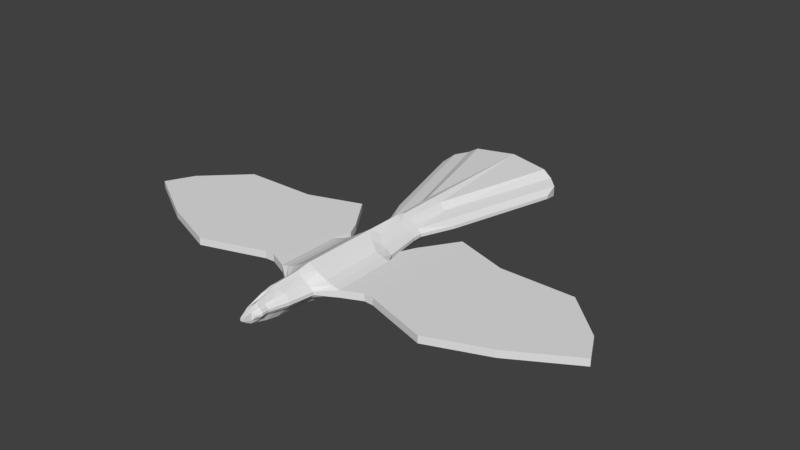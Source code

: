 # Source: bird.blend  (saved by Blender 2.79.0; exported with 4.5.12 LTS)
import bpy
from mathutils import Matrix  # noqa: F401  (used for matrix-valued properties, if any)

bpy.ops.wm.read_factory_settings(use_empty=True)
scene = bpy.context.scene
scene.name = 'Scene'

# ---- collections
col_collection_1 = bpy.data.collections.new('Collection 1'); scene.collection.children.link(col_collection_1)

# ---- world
world_world = bpy.data.worlds.new('World'); scene.world = world_world
world_world.color = (0.05088, 0.05088, 0.05088)
world_world.use_sun_shadow = False
world_world.sun_shadow_jitter_overblur = 0.0
world_world.cycles.sampling_method = 'MANUAL'

# ---- meshes
me_cube_001 = bpy.data.meshes.new('Cube.001')
me_cube_001.from_pydata([(0.08738, -3.105, -0.02652), (0.08738, -3.105, 0.00353), (0.1398, -2.996, -0.02496), (0.1398, -2.996, 0.01646), (0.1272, -2.873, -0.02496), (0.1272, -2.873, 0.01646), (0.1681, -2.725, -0.02746), (0.1681, -2.725, 0.02518), (0.2265, -2.536, -0.02955), (0.2265, -2.536, 0.03017), (0.2902, -2.107, -0.02955), (0.2902, -2.107, 0.03017), (0.5949, -1.87, -0.06479), (0.5949, -1.87, 0.06479), (0.5829, -0.7323, -0.06479), (0.5829, -0.7323, 0.06479), (0.4461, -0.5022, -0.02955), (0.4461, -0.5022, 0.03017), (0.3489, 0.3489, -0.02955), (0.3493, 0.1771, -0.02955), (0.3489, 0.3489, 0.03017), (0.3493, 0.1771, 0.03017), (0.04912, -3.126, -0.0796), (0.07859, -2.999, -0.0981), (0.07147, -2.876, -0.0981), (0.09447, -2.727, -0.1204), (0.1273, -2.538, -0.135), (0.1631, -2.11, -0.135), (0.3344, -1.873, -0.135), (0.3277, -0.735, -0.135), (0.2508, -0.5067, -0.135), (0.1964, 0.1689, -0.135), (0.1961, 0.365, 0.1356), (0.1961, 0.365, -0.135), (0.1964, 0.1689, 0.1356), (0.2508, -0.5067, 0.1356), (0.3277, -0.735, 0.1356), (0.3344, -1.873, 0.1356), (0.1631, -2.11, 0.1356), (0.1273, -2.538, 0.1356), (0.09447, -2.727, 0.1181), (0.07147, -2.876, 0.0896), (0.07859, -2.999, 0.0896), (0.04912, -3.126, 0.05661), (0.09382, 0.3722, 0.2384), (0.09382, 0.3722, -0.2378), (0.09394, 0.1631, -0.2378), (0.09394, 0.1631, 0.2384), (0.1222, -0.3872, -0.2378), (0.1222, -0.3872, 0.2384), (0.1622, -0.6372, -0.2378), (0.1622, -0.6372, 0.2384), (0.1657, -1.89, -0.2378), (0.1657, -1.89, 0.2384), (0.07666, -2.151, -0.2378), (0.07666, -2.151, 0.2384), (0.05804, -2.622, -0.2378), (0.05804, -2.622, 0.2384), (0.04095, -2.829, -0.211), (0.04095, -2.829, 0.2087), (0.02899, -2.994, -0.1694), (0.02899, -2.994, 0.1609), (0.03269, -3.129, -0.1313), (0.03269, -3.129, 0.1083), (0.01736, -3.283, -0.03492), (0.01736, -3.283, 0.01193), (0.06825, -3.116, 0.03528), (0.1092, -2.997, 0.06021), (0.09931, -2.874, 0.06021), (0.1313, -2.726, 0.08079), (0.1769, -2.537, 0.09325), (0.2267, -2.109, 0.09325), (0.4646, -1.871, 0.09325), (0.4553, -0.7337, 0.09325), (0.3484, -0.5044, 0.09325), (0.2729, 0.173, 0.09325), (0.2725, 0.357, -0.09263), (0.06825, -3.116, -0.05827), (0.1092, -2.997, -0.06871), (0.09931, -2.874, -0.06871), (0.1313, -2.726, -0.08307), (0.1769, -2.537, -0.09263), (0.2267, -2.109, -0.09263), (0.4646, -1.871, -0.09263), (0.4553, -0.7337, -0.09263), (0.3484, -0.5044, -0.09263), (0.2729, 0.173, -0.09263), (0.2725, 0.357, 0.09325), (0.5894, 0.9279, -0.02955), (0.5894, 0.9279, 0.03017), (0.2518, 1.09, 0.1356), (0.2518, 1.09, -0.135), (0.1322, 1.115, 0.2384), (0.1322, 1.115, -0.2378), (0.4784, 1.05, -0.09263), (0.4784, 1.05, 0.09325), (1.147, 2.863, -0.02955), (1.147, 2.863, 0.03017), (0.9092, 3.318, 0.1356), (0.9092, 3.318, -0.135), (0.7321, 3.363, 0.2384), (0.7321, 3.363, -0.2378), (1.094, 3.147, -0.09263), (1.094, 3.147, 0.09325), (0.9425, -1.713, -0.06479), (0.9425, -1.713, 0.06479), (0.6381, -0.1311, -0.06479), (0.6381, -0.1311, 0.06479), (0.5122, -0.3968, 0.06479), (0.5122, -0.3968, -0.06479), (1.115, -1.722, -0.06479), (1.115, -1.722, 0.06479), (0.8315, 0.1572, -0.06479), (0.8315, 0.1572, 0.06479), (1.63, -1.888, -0.06479), (1.63, -1.888, 0.06479), (1.064, 0.5083, -0.06479), (1.064, 0.5083, 0.06479), (2.249, -2.085, -0.06479), (2.249, -2.085, 0.06479), (2.034, 0.1861, -0.06479), (2.034, 0.1861, 0.06479), (3.287, -1.683, -0.06479), (3.287, -1.683, 0.06479), (3.364, 0.1755, -0.06479), (3.364, 0.1755, 0.06479), (4.372, -1.05, -0.06479), (4.372, -1.05, 0.06479), (4.12, -0.5495, -0.06479), (4.12, -0.5495, 0.06479), (2.699, 0.1808, 0.06479), (2.699, 0.1808, -0.06479), (2.768, -1.884, 0.06479), (2.768, -1.884, -0.06479), (3.885, -1.334, 0.06479), (3.781, -0.2239, 0.06479), (3.781, -0.2239, -0.06479), (3.885, -1.334, -0.06479), (1.549, 0.3472, -0.06479), (1.94, -1.986, -0.06479), (1.94, -1.986, 0.06479), (1.549, 0.3472, 0.06479), (-0.08738, -3.105, -0.02652), (-0.08738, -3.105, 0.00353), (0.0, -3.175, -0.1245), (0.0, 0.0, 0.0), (-0.1398, -2.996, -0.02496), (-0.1398, -2.996, 0.01646), (0.0, -3.059, -0.1284), (0.0, 0.0, 0.0), (-0.1272, -2.873, -0.02496), (-0.1272, -2.873, 0.01646), (0.0, -2.941, -0.1814), (0.0, -2.916, 0.1683), (-0.1681, -2.725, -0.02746), (-0.1681, -2.725, 0.02518), (0.0, -2.757, -0.2294), (0.0, -2.715, 0.2254), (-0.2265, -2.536, -0.02955), (-0.2265, -2.536, 0.03017), (0.0, -2.54, -0.2645), (0.0, -2.541, 0.2682), (-0.2902, -2.107, -0.02955), (-0.2902, -2.107, 0.03017), (0.0, -2.113, -0.2928), (0.0, -2.113, 0.2934), (-0.5949, -1.87, -0.06479), (-0.5949, -1.87, 0.06479), (0.0, -1.876, -0.3292), (0.0, -1.876, 0.3298), (-0.5829, -0.7323, -0.06479), (-0.5829, -0.7323, 0.06479), (0.0, -0.7385, -0.3292), (0.0, -0.7385, 0.3298), (-0.4461, -0.5022, -0.02955), (-0.4461, -0.5022, 0.03017), (0.0, -0.5125, -0.3292), (0.0, -0.5125, 0.3298), (-0.3489, 0.3489, -0.02955), (-0.3493, 0.1771, -0.02955), (-0.3489, 0.3489, 0.03017), (-0.3493, 0.1771, 0.03017), (0.0, 0.3722, -0.3683), (0.0, 0.1585, -0.3292), (0.0, 0.3722, 0.2907), (0.0, 0.1585, 0.3298), (-0.04912, -3.126, -0.0796), (-0.07859, -2.999, -0.0981), (-0.07147, -2.876, -0.0981), (-0.09447, -2.727, -0.1204), (-0.1273, -2.538, -0.135), (-0.1631, -2.11, -0.135), (-0.3344, -1.873, -0.135), (-0.3277, -0.735, -0.135), (-0.2508, -0.5067, -0.135), (-0.1964, 0.1689, -0.135), (-0.1961, 0.365, 0.1356), (-0.1961, 0.365, -0.135), (-0.1964, 0.1689, 0.1356), (-0.2508, -0.5067, 0.1356), (-0.3277, -0.735, 0.1356), (-0.3344, -1.873, 0.1356), (-0.1631, -2.11, 0.1356), (-0.1273, -2.538, 0.1356), (-0.09447, -2.727, 0.1181), (-0.07147, -2.876, 0.0896), (-0.07859, -2.999, 0.0896), (-0.04912, -3.126, 0.05661), (-0.09382, 0.3722, 0.2384), (-0.09382, 0.3722, -0.2378), (-0.09394, 0.1631, -0.2378), (-0.09394, 0.1631, 0.2384), (-0.1222, -0.3872, -0.2378), (-0.1222, -0.3872, 0.2384), (-0.1622, -0.6372, -0.2378), (-0.1622, -0.6372, 0.2384), (-0.1657, -1.89, -0.2378), (-0.1657, -1.89, 0.2384), (-0.07666, -2.151, -0.2378), (-0.07666, -2.151, 0.2384), (-0.05804, -2.622, -0.2378), (-0.05804, -2.622, 0.2384), (-0.04095, -2.829, -0.211), (-0.04095, -2.829, 0.2087), (-0.02899, -2.994, -0.1694), (-0.02899, -2.994, 0.1609), (-0.03269, -3.129, -0.1313), (-0.03269, -3.129, 0.1083), (-0.01736, -3.283, -0.03492), (-0.01736, -3.283, 0.01193), (-0.06825, -3.116, 0.03528), (-0.1092, -2.997, 0.06021), (-0.09931, -2.874, 0.06021), (-0.1313, -2.726, 0.08079), (-0.1769, -2.537, 0.09325), (-0.2267, -2.109, 0.09325), (-0.4646, -1.871, 0.09325), (-0.4553, -0.7337, 0.09325), (-0.3484, -0.5044, 0.09325), (-0.2729, 0.173, 0.09325), (-0.2725, 0.357, -0.09263), (-0.06825, -3.116, -0.05827), (-0.1092, -2.997, -0.06871), (-0.09931, -2.874, -0.06871), (-0.1313, -2.726, -0.08307), (-0.1769, -2.537, -0.09263), (-0.2267, -2.109, -0.09263), (-0.4646, -1.871, -0.09263), (-0.4553, -0.7337, -0.09263), (-0.3484, -0.5044, -0.09263), (-0.2729, 0.173, -0.09263), (-0.2725, 0.357, 0.09325), (-0.5894, 0.9279, -0.02955), (-0.5894, 0.9279, 0.03017), (0.0, 1.115, -0.3683), (0.0, 1.115, 0.2907), (-0.2518, 1.09, 0.1356), (-0.2518, 1.09, -0.135), (-0.1322, 1.115, 0.2384), (-0.1322, 1.115, -0.2378), (-0.4784, 1.05, -0.09263), (-0.4784, 1.05, 0.09325), (-1.147, 2.863, -0.02955), (-1.147, 2.863, 0.03017), (0.0, 3.478, -0.3683), (0.0, 3.478, 0.2907), (-0.9092, 3.318, 0.1356), (-0.9092, 3.318, -0.135), (-0.7321, 3.363, 0.2384), (-0.7321, 3.363, -0.2378), (-1.094, 3.147, -0.09263), (-1.094, 3.147, 0.09325), (-0.9425, -1.713, -0.06479), (-0.9425, -1.713, 0.06479), (-0.6381, -0.1311, -0.06479), (-0.6381, -0.1311, 0.06479), (-0.5122, -0.3968, 0.06479), (-0.5122, -0.3968, -0.06479), (-1.115, -1.722, -0.06479), (-1.115, -1.722, 0.06479), (-0.8315, 0.1572, -0.06479), (-0.8315, 0.1572, 0.06479), (-1.63, -1.888, -0.06479), (-1.63, -1.888, 0.06479), (-1.064, 0.5083, -0.06479), (-1.064, 0.5083, 0.06479), (-2.249, -2.085, -0.06479), (-2.249, -2.085, 0.06479), (-2.034, 0.1861, -0.06479), (-2.034, 0.1861, 0.06479), (-3.287, -1.683, -0.06479), (-3.287, -1.683, 0.06479), (-3.364, 0.1755, -0.06479), (-3.364, 0.1755, 0.06479), (-4.372, -1.05, -0.06479), (-4.372, -1.05, 0.06479), (-4.12, -0.5495, -0.06479), (-4.12, -0.5495, 0.06479), (-2.699, 0.1808, 0.06479), (-2.699, 0.1808, -0.06479), (-2.768, -1.884, 0.06479), (-2.768, -1.884, -0.06479), (-3.885, -1.334, 0.06479), (-3.781, -0.2239, 0.06479), (-3.781, -0.2239, -0.06479), (-3.885, -1.334, -0.06479), (-1.549, 0.3472, -0.06479), (-1.94, -1.986, -0.06479), (-1.94, -1.986, 0.06479), (-1.549, 0.3472, 0.06479)], [], [(78, 0, 77), (2, 1, 0), (65, 144, 64), (4, 78, 79), (5, 2, 4), (63, 145, 65), (80, 4, 79), (6, 5, 4), (153, 63, 61), (57, 157, 59), (81, 6, 80), (59, 153, 61), (55, 161, 57), (82, 8, 81), (8, 7, 6), (13, 10, 12), (53, 165, 55), (11, 8, 10), (84, 12, 83), (12, 105, 13), (83, 10, 82), (16, 84, 85), (16, 15, 14), (173, 53, 51), (185, 49, 47), (21, 16, 19), (177, 51, 49), (76, 88, 18), (75, 20, 87), (20, 19, 18), (19, 85, 86), (45, 183, 182), (42, 66, 67), (68, 42, 67), (39, 69, 70), (40, 68, 69), (38, 70, 71), (37, 71, 72), (36, 72, 73), (75, 35, 74), (74, 36, 73), (76, 31, 33), (62, 144, 148), (65, 22, 43), (60, 148, 152), (63, 43, 42), (58, 152, 156), (61, 42, 41), (57, 40, 39), (56, 156, 160), (59, 41, 40), (55, 39, 38), (54, 160, 164), (53, 38, 37), (172, 52, 168), (52, 164, 168), (176, 50, 172), (36, 53, 37), (34, 49, 35), (35, 51, 36), (44, 255, 184), (184, 47, 44), (183, 48, 176), (33, 46, 45), (66, 22, 77), (31, 48, 46), (47, 32, 44), (18, 89, 20), (30, 50, 48), (52, 27, 54), (29, 52, 50), (54, 26, 56), (56, 25, 58), (58, 24, 60), (60, 23, 62), (62, 22, 64), (66, 0, 1), (18, 86, 76), (17, 73, 15), (21, 74, 17), (73, 13, 15), (72, 11, 13), (71, 9, 11), (69, 5, 7), (70, 7, 9), (5, 67, 3), (67, 1, 3), (86, 30, 31), (34, 87, 32), (87, 89, 95), (85, 29, 30), (28, 82, 27), (29, 83, 28), (27, 81, 26), (26, 80, 25), (25, 79, 24), (79, 23, 24), (23, 77, 22), (91, 101, 99), (93, 264, 101), (95, 97, 103), (90, 103, 98), (44, 90, 92), (87, 90, 32), (76, 91, 94), (45, 91, 33), (45, 254, 93), (97, 102, 103), (265, 101, 264), (100, 99, 101), (103, 99, 98), (94, 96, 88), (92, 265, 255), (91, 102, 94), (88, 97, 89), (90, 100, 92), (107, 112, 106), (107, 108, 15), (15, 109, 14), (14, 106, 104), (113, 116, 112), (108, 106, 109), (107, 111, 113), (106, 110, 104), (104, 111, 105), (139, 120, 118), (113, 115, 117), (112, 114, 110), (110, 115, 111), (131, 125, 124), (139, 119, 140), (141, 120, 138), (140, 121, 141), (134, 129, 135), (130, 123, 125), (131, 122, 133), (133, 123, 132), (128, 127, 126), (137, 128, 126), (137, 127, 134), (135, 128, 136), (118, 132, 119), (120, 133, 118), (121, 132, 130), (121, 131, 120), (124, 135, 136), (123, 137, 134), (122, 136, 137), (123, 135, 125), (115, 141, 117), (116, 141, 138), (114, 140, 115), (114, 138, 139), (242, 142, 146), (146, 143, 147), (229, 144, 145), (242, 150, 243), (146, 151, 150), (227, 145, 149), (244, 150, 154), (154, 151, 155), (227, 153, 225), (221, 157, 161), (245, 154, 158), (223, 153, 157), (219, 161, 165), (246, 158, 162), (158, 155, 159), (162, 167, 166), (217, 165, 169), (158, 163, 162), (248, 166, 170), (273, 166, 167), (247, 162, 166), (248, 174, 249), (174, 171, 175), (217, 173, 215), (213, 185, 211), (174, 181, 179), (215, 177, 213), (252, 240, 178), (180, 239, 251), (180, 179, 181), (249, 179, 250), (209, 183, 210), (230, 206, 231), (232, 206, 205), (233, 203, 234), (232, 204, 233), (234, 202, 235), (235, 201, 236), (236, 200, 237), (239, 199, 198), (238, 200, 199), (240, 195, 250), (144, 226, 148), (186, 229, 207), (148, 224, 152), (207, 227, 206), (152, 222, 156), (206, 225, 205), (204, 221, 203), (156, 220, 160), (205, 223, 204), (203, 219, 202), (160, 218, 164), (202, 217, 201), (172, 216, 214), (164, 216, 168), (176, 214, 212), (200, 217, 215), (198, 213, 211), (199, 215, 213), (255, 208, 184), (184, 211, 185), (183, 212, 210), (197, 210, 195), (230, 186, 207), (212, 195, 210), (196, 211, 208), (253, 178, 180), (214, 194, 212), (216, 191, 192), (216, 193, 214), (218, 190, 191), (220, 189, 190), (222, 188, 189), (224, 187, 188), (226, 186, 187), (142, 230, 143), (178, 250, 179), (175, 237, 238), (181, 238, 239), (167, 237, 171), (163, 236, 167), (159, 235, 163), (151, 233, 155), (155, 234, 159), (151, 231, 232), (143, 231, 147), (194, 250, 195), (251, 198, 196), (251, 253, 180), (193, 249, 194), (192, 246, 247), (193, 247, 248), (191, 245, 246), (190, 244, 245), (189, 243, 244), (187, 243, 188), (187, 241, 242), (257, 269, 259), (259, 264, 254), (261, 263, 253), (256, 271, 261), (208, 256, 196), (256, 251, 196), (240, 257, 197), (257, 209, 197), (209, 254, 182), (270, 263, 271), (265, 269, 268), (269, 266, 268), (267, 271, 266), (262, 260, 252), (265, 258, 255), (270, 257, 260), (253, 262, 252), (268, 256, 258), (280, 275, 274), (273, 167, 171), (277, 171, 170), (274, 277, 170), (280, 285, 281), (274, 276, 277), (275, 279, 273), (278, 274, 272), (279, 272, 273), (307, 288, 306), (281, 283, 279), (282, 280, 278), (283, 278, 279), (299, 293, 298), (287, 307, 308), (288, 309, 306), (289, 308, 309), (297, 302, 303), (298, 291, 300), (290, 299, 301), (291, 301, 300), (294, 297, 296), (305, 296, 304), (295, 305, 302), (296, 303, 304), (300, 286, 287), (301, 288, 286), (289, 300, 287), (299, 289, 288), (292, 303, 293), (291, 305, 290), (290, 304, 292), (303, 291, 293), (309, 283, 285), (284, 309, 285), (308, 282, 283), (282, 306, 284), (78, 2, 0), (2, 3, 1), (65, 145, 144), (4, 2, 78), (5, 3, 2), (63, 149, 145), (80, 6, 4), (6, 7, 5), (153, 149, 63), (57, 161, 157), (81, 8, 6), (59, 157, 153), (55, 165, 161), (82, 10, 8), (8, 9, 7), (13, 11, 10), (53, 169, 165), (11, 9, 8), (84, 14, 12), (12, 104, 105), (83, 12, 10), (16, 14, 84), (16, 17, 15), (173, 169, 53), (185, 177, 49), (21, 17, 16), (177, 173, 51), (76, 94, 88), (75, 21, 20), (20, 21, 19), (19, 16, 85), (45, 46, 183), (42, 43, 66), (68, 41, 42), (39, 40, 69), (40, 41, 68), (38, 39, 70), (37, 38, 71), (36, 37, 72), (75, 34, 35), (74, 35, 36), (76, 86, 31), (62, 64, 144), (65, 64, 22), (60, 62, 148), (63, 65, 43), (58, 60, 152), (61, 63, 42), (57, 59, 40), (56, 58, 156), (59, 61, 41), (55, 57, 39), (54, 56, 160), (53, 55, 38), (172, 50, 52), (52, 54, 164), (176, 48, 50), (36, 51, 53), (34, 47, 49), (35, 49, 51), (44, 92, 255), (184, 185, 47), (183, 46, 48), (33, 31, 46), (66, 43, 22), (31, 30, 48), (47, 34, 32), (18, 88, 89), (30, 29, 50), (52, 28, 27), (29, 28, 52), (54, 27, 26), (56, 26, 25), (58, 25, 24), (60, 24, 23), (62, 23, 22), (66, 77, 0), (18, 19, 86), (17, 74, 73), (21, 75, 74), (73, 72, 13), (72, 71, 11), (71, 70, 9), (69, 68, 5), (70, 69, 7), (5, 68, 67), (67, 66, 1), (86, 85, 30), (34, 75, 87), (87, 20, 89), (85, 84, 29), (28, 83, 82), (29, 84, 83), (27, 82, 81), (26, 81, 80), (25, 80, 79), (79, 78, 23), (23, 78, 77), (91, 93, 101), (93, 254, 264), (95, 89, 97), (90, 95, 103), (44, 32, 90), (87, 95, 90), (76, 33, 91), (45, 93, 91), (45, 182, 254), (97, 96, 102), (265, 100, 101), (100, 98, 99), (103, 102, 99), (94, 102, 96), (92, 100, 265), (91, 99, 102), (88, 96, 97), (90, 98, 100), (107, 113, 112), (15, 13, 105), (105, 107, 15), (15, 108, 109), (104, 12, 14), (14, 109, 106), (113, 117, 116), (108, 107, 106), (107, 105, 111), (106, 112, 110), (104, 110, 111), (139, 138, 120), (113, 111, 115), (112, 116, 114), (110, 114, 115), (131, 130, 125), (139, 118, 119), (141, 121, 120), (140, 119, 121), (134, 127, 129), (130, 132, 123), (131, 124, 122), (133, 122, 123), (128, 129, 127), (137, 136, 128), (137, 126, 127), (135, 129, 128), (118, 133, 132), (120, 131, 133), (121, 119, 132), (121, 130, 131), (124, 125, 135), (123, 122, 137), (122, 124, 136), (123, 134, 135), (115, 140, 141), (116, 117, 141), (114, 139, 140), (114, 116, 138), (242, 241, 142), (146, 142, 143), (229, 228, 144), (242, 146, 150), (146, 147, 151), (227, 229, 145), (244, 243, 150), (154, 150, 151), (227, 149, 153), (221, 223, 157), (245, 244, 154), (223, 225, 153), (219, 221, 161), (246, 245, 158), (158, 154, 155), (162, 163, 167), (217, 219, 165), (158, 159, 163), (248, 247, 166), (273, 272, 166), (247, 246, 162), (248, 170, 174), (174, 170, 171), (217, 169, 173), (213, 177, 185), (174, 175, 181), (215, 173, 177), (252, 260, 240), (180, 181, 239), (180, 178, 179), (249, 174, 179), (209, 182, 183), (230, 207, 206), (232, 231, 206), (233, 204, 203), (232, 205, 204), (234, 203, 202), (235, 202, 201), (236, 201, 200), (239, 238, 199), (238, 237, 200), (240, 197, 195), (144, 228, 226), (186, 228, 229), (148, 226, 224), (207, 229, 227), (152, 224, 222), (206, 227, 225), (204, 223, 221), (156, 222, 220), (205, 225, 223), (203, 221, 219), (160, 220, 218), (202, 219, 217), (172, 168, 216), (164, 218, 216), (176, 172, 214), (200, 201, 217), (198, 199, 213), (199, 200, 215), (255, 258, 208), (184, 208, 211), (183, 176, 212), (197, 209, 210), (230, 241, 186), (212, 194, 195), (196, 198, 211), (253, 252, 178), (214, 193, 194), (216, 218, 191), (216, 192, 193), (218, 220, 190), (220, 222, 189), (222, 224, 188), (224, 226, 187), (226, 228, 186), (142, 241, 230), (178, 240, 250), (175, 171, 237), (181, 175, 238), (167, 236, 237), (163, 235, 236), (159, 234, 235), (151, 232, 233), (155, 233, 234), (151, 147, 231), (143, 230, 231), (194, 249, 250), (251, 239, 198), (251, 261, 253), (193, 248, 249), (192, 191, 246), (193, 192, 247), (191, 190, 245), (190, 189, 244), (189, 188, 243), (187, 242, 243), (187, 186, 241), (257, 267, 269), (259, 269, 264), (261, 271, 263), (256, 266, 271), (208, 258, 256), (256, 261, 251), (240, 260, 257), (257, 259, 209), (209, 259, 254), (270, 262, 263), (265, 264, 269), (269, 267, 266), (267, 270, 271), (262, 270, 260), (265, 268, 258), (270, 267, 257), (253, 263, 262), (268, 266, 256), (280, 281, 275), (171, 276, 275), (275, 273, 171), (277, 276, 171), (170, 166, 272), (272, 274, 170), (280, 284, 285), (274, 275, 276), (275, 281, 279), (278, 280, 274), (279, 278, 272), (307, 286, 288), (281, 285, 283), (282, 284, 280), (283, 282, 278), (299, 292, 293), (287, 286, 307), (288, 289, 309), (289, 287, 308), (297, 295, 302), (298, 293, 291), (290, 292, 299), (291, 290, 301), (294, 295, 297), (305, 294, 296), (295, 294, 305), (296, 297, 303), (300, 301, 286), (301, 299, 288), (289, 298, 300), (299, 298, 289), (292, 304, 303), (291, 302, 305), (290, 305, 304), (303, 302, 291), (309, 308, 283), (284, 306, 309), (308, 307, 282), (282, 307, 306)])
_uv = me_cube_001.uv_layers.new(name='UVMap')
_uv.uv.foreach_set('vector', [0.0126, 0.7067, 0.01573, 0.7167, 0.01336, 0.7177, 0.01586, 0.7064, 0.01796, 0.7167, 0.01573, 0.7167, 0.5596, 0.9219, 0.57, 0.9125, 0.563, 0.9221, 0.01585, 0.6954, 0.0126, 0.7067, 0.01259, 0.6957, 0.01893, 0.6954, 0.01586, 0.7064, 0.01585, 0.6954, 0.5529, 0.9077, 0.57, 0.6249, 0.5596, 0.9219, 0.01153, 0.6821, 0.01585, 0.6954, 0.01259, 0.6957, 0.01568, 0.6817, 0.01893, 0.6954, 0.01585, 0.6954, 0.549, 0.888, 0.5529, 0.9077, 0.5493, 0.8953, 0.1186, 0.2129, 0.1106, 0.2116, 0.1059, 0.2021, 0.01084, 0.6646, 0.01568, 0.6817, 0.01153, 0.6821, 0.1059, 0.2021, 0.09889, 0.2, 0.09575, 0.1934, 0.1466, 0.2387, 0.1206, 0.2217, 0.1186, 0.2129, 0.01085, 0.6255, 0.01555, 0.6642, 0.01084, 0.6646, 0.01555, 0.6642, 0.0196, 0.6817, 0.01568, 0.6817, 0.6283, 0.9712, 0.6213, 1.0, 0.6186, 0.9712, 0.1658, 0.2474, 0.1452, 0.2463, 0.1466, 0.2387, 0.02001, 0.625, 0.01555, 0.6642, 0.01557, 0.625, 0.7543, 0.2932, 0.8131, 0.2181, 0.8192, 0.2272, 0.6186, 0.9712, 0.6283, 0.9389, 0.6283, 0.9712, 0.8192, 0.2272, 0.8412, 0.2257, 0.8441, 0.2303, 0.7416, 0.307, 0.7543, 0.2932, 0.7462, 0.3139, 0.6003, 0.6449, 0.5932, 0.6249, 0.6029, 0.6249, 0.2243, 0.3254, 0.1658, 0.2474, 0.2376, 0.3196, 0.2759, 0.3769, 0.2501, 0.3368, 0.2804, 0.3704, 0.5959, 0.7057, 0.6003, 0.6449, 0.6004, 0.7057, 0.2373, 0.3384, 0.2376, 0.3196, 0.2501, 0.3368, 0.7003, 0.3687, 0.6527, 0.3791, 0.6973, 0.3627, 0.2892, 0.3582, 0.3027, 0.3628, 0.2997, 0.3687, 0.5959, 0.7213, 0.6004, 0.7057, 0.6004, 0.7213, 0.7071, 0.3528, 0.7462, 0.3139, 0.7108, 0.3581, 0.08053, 0.6926, 0.07169, 0.7113, 0.0708, 0.6917, 0.02435, 0.7071, 0.02031, 0.7177, 0.02218, 0.7067, 0.1524, 0.6251, 0.1544, 0.6362, 0.1522, 0.6363, 0.1265, 0.2126, 0.1158, 0.2015, 0.1288, 0.2092, 0.02648, 0.6824, 0.02217, 0.6957, 0.02372, 0.6821, 0.1528, 0.2347, 0.1288, 0.2092, 0.1558, 0.2303, 0.1745, 0.2363, 0.1558, 0.2303, 0.1807, 0.2272, 0.2396, 0.3022, 0.1807, 0.2272, 0.2456, 0.2932, 0.2892, 0.3582, 0.2491, 0.3207, 0.2538, 0.3139, 0.2538, 0.3139, 0.2396, 0.3022, 0.2456, 0.2932, 0.7003, 0.3687, 0.7145, 0.3634, 0.7033, 0.3746, 0.9117, 0.1854, 0.916, 0.185, 0.9093, 0.1917, 0.01856, 0.7332, 0.01176, 0.7188, 0.02189, 0.7188, 0.9041, 0.1935, 0.9093, 0.1917, 0.9024, 0.1986, 0.02573, 0.7192, 0.02189, 0.7188, 0.02435, 0.7071, 0.8939, 0.2022, 0.9024, 0.1986, 0.8916, 0.2093, 0.02963, 0.7069, 0.02435, 0.7071, 0.02435, 0.696, 0.0354, 0.6731, 0.02648, 0.6824, 0.02779, 0.6651, 0.8812, 0.213, 0.8916, 0.2093, 0.8791, 0.2218, 0.03319, 0.692, 0.02435, 0.696, 0.02648, 0.6824, 0.0354, 0.6303, 0.02779, 0.6651, 0.0278, 0.6261, 0.8532, 0.2387, 0.8791, 0.2218, 0.8545, 0.2464, 0.1658, 0.2474, 0.1528, 0.2347, 0.1745, 0.2363, 0.7754, 0.3255, 0.834, 0.2475, 0.8408, 0.2601, 0.834, 0.2475, 0.8545, 0.2464, 0.8408, 0.2601, 0.7625, 0.3385, 0.7622, 0.3197, 0.7754, 0.3255, 0.2396, 0.3022, 0.1658, 0.2474, 0.1745, 0.2363, 0.2854, 0.3634, 0.2501, 0.3368, 0.2491, 0.3207, 0.2491, 0.3207, 0.2376, 0.3196, 0.2396, 0.3022, 0.2925, 0.3824, 0.3308, 0.4318, 0.2881, 0.3891, 0.2881, 0.3891, 0.2804, 0.3704, 0.2925, 0.3824, 0.7239, 0.377, 0.7497, 0.3369, 0.7625, 0.3385, 0.08815, 0.6937, 0.07858, 0.7114, 0.08053, 0.6926, 0.1457, 0.6269, 0.1471, 0.6374, 0.1457, 0.6354, 0.7145, 0.3634, 0.7497, 0.3369, 0.7194, 0.3705, 0.2804, 0.3704, 0.2967, 0.3747, 0.2925, 0.3824, 0.6004, 0.7213, 0.5958, 0.7752, 0.5959, 0.7213, 0.7508, 0.3207, 0.7622, 0.3197, 0.7497, 0.3369, 0.834, 0.2475, 0.847, 0.2348, 0.8532, 0.2387, 0.7603, 0.3022, 0.834, 0.2475, 0.7622, 0.3197, 0.0, 0.6303, 0.007668, 0.6651, 1.108e-09, 0.6731, 1.108e-09, 0.6731, 0.008741, 0.6824, 0.001986, 0.692, 0.001986, 0.692, 0.01039, 0.696, 0.005079, 0.7069, 0.005079, 0.7069, 0.0104, 0.7071, 0.007912, 0.7192, 0.007912, 0.7192, 0.01176, 0.7188, 0.01507, 0.7332, 0.1457, 0.6269, 0.1442, 0.6325, 0.1442, 0.6298, 0.6973, 0.3627, 0.7108, 0.3581, 0.7003, 0.3687, 0.2584, 0.3071, 0.2456, 0.2932, 0.2517, 0.2843, 0.2929, 0.3529, 0.2538, 0.3139, 0.2584, 0.3071, 0.2456, 0.2932, 0.1868, 0.2181, 0.2517, 0.2843, 0.1807, 0.2272, 0.1588, 0.2258, 0.1868, 0.2181, 0.02467, 0.6255, 0.01999, 0.6642, 0.02001, 0.625, 0.02372, 0.6821, 0.01893, 0.6954, 0.0196, 0.6817, 0.02466, 0.6646, 0.0196, 0.6817, 0.01999, 0.6642, 0.01893, 0.6954, 0.02218, 0.7067, 0.01894, 0.7064, 0.02218, 0.7067, 0.01796, 0.7167, 0.01894, 0.7064, 0.7108, 0.3581, 0.7508, 0.3207, 0.7145, 0.3634, 0.2854, 0.3634, 0.2997, 0.3687, 0.2967, 0.3747, 0.2997, 0.3687, 0.3474, 0.3792, 0.3492, 0.3941, 0.7462, 0.3139, 0.7603, 0.3022, 0.7508, 0.3207, 0.8253, 0.2364, 0.8441, 0.2303, 0.847, 0.2348, 0.7603, 0.3022, 0.8192, 0.2272, 0.8253, 0.2364, 0.847, 0.2348, 0.871, 0.2091, 0.8733, 0.2127, 0.8733, 0.2127, 0.8841, 0.2015, 0.8858, 0.2041, 0.008741, 0.6824, 0.01259, 0.6957, 0.01039, 0.696, 0.01259, 0.6957, 0.0104, 0.7071, 0.01039, 0.696, 0.0104, 0.7071, 0.01336, 0.7177, 0.01176, 0.7188, 0.659, 0.4124, 0.5055, 0.5095, 0.5, 0.4942, 0.663, 0.4225, 0.5331, 0.5679, 0.5055, 0.5095, 0.3492, 0.3941, 0.4849, 0.4512, 0.4988, 0.4714, 0.341, 0.4124, 0.4988, 0.4714, 0.5, 0.4943, 0.2925, 0.3824, 0.341, 0.4124, 0.337, 0.4224, 0.2997, 0.3687, 0.341, 0.4124, 0.2967, 0.3747, 0.7003, 0.3687, 0.659, 0.4124, 0.6508, 0.394, 0.7074, 0.3825, 0.659, 0.4124, 0.7033, 0.3746, 0.08053, 0.6926, 0.07773, 0.625, 0.0875, 0.6257, 0.5957, 0.954, 0.6048, 0.9793, 0.591, 0.9793, 0.5, 0.7242, 0.5393, 0.6577, 0.549, 0.7242, 0.5039, 0.6577, 0.5317, 0.6417, 0.5393, 0.6577, 0.5147, 0.6249, 0.5317, 0.6417, 0.5116, 0.6417, 0.6508, 0.394, 0.5152, 0.4511, 0.6527, 0.3791, 0.337, 0.4224, 0.4667, 0.5676, 0.3308, 0.4318, 0.659, 0.4124, 0.5013, 0.4713, 0.6508, 0.394, 0.6003, 0.7752, 0.5957, 0.954, 0.5958, 0.7752, 0.341, 0.4124, 0.4945, 0.5095, 0.337, 0.4224, 0.1152, 0.6801, 0.1249, 0.6553, 0.1249, 0.6801, 0.2888, 0.315, 0.2676, 0.3086, 0.2517, 0.2843, 0.1153, 0.7342, 0.1249, 0.7033, 0.1249, 0.7342, 0.7483, 0.2843, 0.7111, 0.3149, 0.7877, 0.2027, 0.1153, 0.6553, 0.1249, 0.625, 0.1249, 0.6553, 0.1152, 0.7034, 0.1249, 0.6801, 0.1249, 0.7033, 0.2888, 0.315, 0.2198, 0.1901, 0.3145, 0.318, 0.7111, 0.3149, 0.7801, 0.19, 0.7877, 0.2027, 0.6186, 0.9389, 0.6283, 0.9234, 0.6283, 0.9389, 0.7564, 0.117, 0.6272, 0.2352, 0.7475, 0.08957, 0.3145, 0.318, 0.2345, 0.1444, 0.3457, 0.3218, 0.6855, 0.3179, 0.7654, 0.1444, 0.7801, 0.19, 0.6186, 0.9234, 0.6283, 0.8775, 0.6283, 0.9234, 0.6572, 0.7539, 0.6475, 0.6935, 0.6572, 0.6935, 0.6186, 0.8499, 0.6283, 0.8224, 0.6283, 0.8499, 0.6475, 0.8582, 0.6572, 0.8142, 0.6572, 0.8582, 0.2435, 0.117, 0.3728, 0.2352, 0.3592, 0.2785, 0.3726, 0.01787, 0.4288, 0.04648, 0.4315, 0.08901, 0.4038, 0.1882, 0.3244, 0.03981, 0.4349, 0.1412, 0.5961, 0.1882, 0.6755, 0.0398, 0.7115, 0.06469, 0.6186, 0.7743, 0.6283, 0.7263, 0.6283, 0.7743, 0.1442, 0.6687, 0.1346, 0.625, 0.1442, 0.625, 0.6273, 0.01787, 0.5711, 0.04647, 0.588, 0.0, 0.6186, 0.6704, 0.6283, 0.6249, 0.6283, 0.6704, 0.6475, 0.6557, 0.6572, 0.6249, 0.6572, 0.6557, 0.6186, 0.8224, 0.6283, 0.7743, 0.6283, 0.8224, 0.6272, 0.2352, 0.7115, 0.06469, 0.7475, 0.08957, 0.3728, 0.2352, 0.2884, 0.06469, 0.4038, 0.1882, 0.6475, 0.8142, 0.6572, 0.7539, 0.6572, 0.8142, 0.6572, 0.6935, 0.6475, 0.6557, 0.6572, 0.6557, 0.6283, 0.7263, 0.6186, 0.6704, 0.6283, 0.6704, 0.6755, 0.0398, 0.5684, 0.089, 0.6273, 0.01787, 0.3244, 0.03981, 0.4315, 0.08901, 0.4349, 0.1412, 0.2345, 0.1444, 0.3592, 0.2785, 0.3457, 0.3218, 0.6572, 0.9022, 0.6475, 0.8582, 0.6572, 0.8582, 0.6186, 0.8775, 0.6283, 0.8499, 0.6283, 0.8775, 0.7654, 0.1444, 0.6407, 0.2785, 0.7564, 0.117, 0.048, 0.6514, 0.05113, 0.6415, 0.05126, 0.6518, 0.05126, 0.6518, 0.05336, 0.6415, 0.05434, 0.6518, 0.5806, 0.6251, 0.591, 0.6344, 0.591, 0.9221, 0.048, 0.6514, 0.05126, 0.6628, 0.04799, 0.6625, 0.05126, 0.6518, 0.05433, 0.6628, 0.05126, 0.6628, 0.5739, 0.6392, 0.591, 0.9221, 0.591, 0.9221, 0.04693, 0.6761, 0.05126, 0.6628, 0.05108, 0.6764, 0.05108, 0.6764, 0.05433, 0.6628, 0.055, 0.6764, 0.5739, 0.6392, 0.57, 0.659, 0.5703, 0.6517, 0.1131, 0.221, 0.1106, 0.2116, 0.1206, 0.2217, 0.04624, 0.6935, 0.05108, 0.6764, 0.05095, 0.694, 0.102, 0.2079, 0.09889, 0.2, 0.1106, 0.2116, 0.1394, 0.2494, 0.1206, 0.2217, 0.1452, 0.2463, 0.04625, 0.7326, 0.05095, 0.694, 0.05097, 0.7332, 0.05095, 0.694, 0.055, 0.6764, 0.05539, 0.694, 0.6309, 0.6249, 0.6379, 0.6513, 0.6283, 0.6513, 0.1502, 0.2707, 0.1452, 0.2463, 0.1589, 0.26, 0.05095, 0.694, 0.05541, 0.7332, 0.05097, 0.7332, 0.7972, 0.3571, 0.8692, 0.3016, 0.8032, 0.3661, 0.6379, 0.6821, 0.6283, 0.6513, 0.6379, 0.6513, 0.863, 0.2924, 0.8685, 0.2665, 0.8692, 0.3016, 0.7972, 0.3571, 0.7836, 0.3696, 0.779, 0.3628, 0.6094, 0.6449, 0.6164, 0.6249, 0.6138, 0.6449, 0.1502, 0.2707, 0.2243, 0.3254, 0.2224, 0.3424, 0.2386, 0.354, 0.2759, 0.3769, 0.2716, 0.3836, 0.6094, 0.6449, 0.6137, 0.7057, 0.6093, 0.7057, 0.2224, 0.3424, 0.2373, 0.3384, 0.2386, 0.354, 0.7082, 0.4619, 0.7259, 0.407, 0.7302, 0.4117, 0.2699, 0.4118, 0.2635, 0.3965, 0.2741, 0.407, 0.6137, 0.7213, 0.6093, 0.7057, 0.6137, 0.7057, 0.779, 0.3628, 0.74, 0.4019, 0.7365, 0.3964, 0.09577, 0.6926, 0.1046, 0.7113, 0.09772, 0.7114, 0.05571, 0.6404, 0.05975, 0.6511, 0.05758, 0.6514, 0.1501, 0.6362, 0.1522, 0.6251, 0.1522, 0.6363, 0.1034, 0.2199, 0.1145, 0.2305, 0.1122, 0.234, 0.05758, 0.6625, 0.06188, 0.6758, 0.05912, 0.6761, 0.1122, 0.234, 0.1375, 0.2576, 0.1345, 0.2621, 0.1345, 0.2621, 0.143, 0.2833, 0.1369, 0.2924, 0.1369, 0.2924, 0.2088, 0.3482, 0.2027, 0.3572, 0.2635, 0.3965, 0.2255, 0.3559, 0.2669, 0.3909, 0.221, 0.3628, 0.2088, 0.3482, 0.2255, 0.3559, 0.7259, 0.407, 0.733, 0.3909, 0.7365, 0.3964, 0.916, 0.185, 0.9148, 0.1899, 0.9093, 0.1917, 0.04717, 0.6394, 0.05396, 0.625, 0.05729, 0.6394, 0.9093, 0.1917, 0.9068, 0.1976, 0.9024, 0.1986, 0.05729, 0.6394, 0.06113, 0.639, 0.05975, 0.6511, 0.9024, 0.1986, 0.8978, 0.208, 0.8916, 0.2093, 0.05975, 0.6511, 0.06503, 0.6512, 0.05975, 0.6622, 0.06188, 0.6758, 0.0708, 0.685, 0.06319, 0.6931, 0.8916, 0.2093, 0.8866, 0.2211, 0.8791, 0.2218, 0.05975, 0.6622, 0.06859, 0.6662, 0.06188, 0.6758, 0.06319, 0.6931, 0.0708, 0.7278, 0.0632, 0.7321, 0.8791, 0.2218, 0.8604, 0.2495, 0.8545, 0.2464, 0.1375, 0.2576, 0.1502, 0.2707, 0.143, 0.2833, 0.7754, 0.3255, 0.8496, 0.2708, 0.7775, 0.3425, 0.8545, 0.2464, 0.8496, 0.2708, 0.8408, 0.2601, 0.7625, 0.3385, 0.7775, 0.3425, 0.7612, 0.354, 0.2088, 0.3482, 0.1502, 0.2707, 0.2224, 0.3424, 0.2669, 0.3909, 0.2386, 0.354, 0.2716, 0.3836, 0.2255, 0.3559, 0.2224, 0.3424, 0.2386, 0.354, 0.3308, 0.4318, 0.2836, 0.3956, 0.2881, 0.3891, 0.2881, 0.3891, 0.2716, 0.3836, 0.2759, 0.3769, 0.7239, 0.377, 0.7612, 0.354, 0.7283, 0.3837, 0.08815, 0.6937, 0.09772, 0.7114, 0.08998, 0.7114, 0.1485, 0.6354, 0.1499, 0.625, 0.1499, 0.6374, 0.7612, 0.354, 0.733, 0.3909, 0.7283, 0.3837, 0.2782, 0.4022, 0.2716, 0.3836, 0.2836, 0.3956, 0.6138, 0.7752, 0.6093, 0.7213, 0.6137, 0.7213, 0.7775, 0.3425, 0.7744, 0.3559, 0.7612, 0.354, 0.8496, 0.2708, 0.8624, 0.2577, 0.8569, 0.2833, 0.8496, 0.2708, 0.7912, 0.3482, 0.7775, 0.3425, 0.0354, 0.7279, 0.04307, 0.6931, 0.04308, 0.7321, 0.0354, 0.685, 0.04414, 0.6758, 0.04307, 0.6931, 0.03739, 0.6662, 0.04579, 0.6622, 0.04414, 0.6758, 0.04048, 0.6513, 0.0458, 0.6511, 0.04579, 0.6622, 0.04331, 0.639, 0.04717, 0.6394, 0.0458, 0.6511, 0.1471, 0.6298, 0.1485, 0.6354, 0.1471, 0.6325, 0.7302, 0.4117, 0.7365, 0.3964, 0.74, 0.4019, 0.2164, 0.3697, 0.2027, 0.3572, 0.221, 0.3628, 0.26, 0.402, 0.221, 0.3628, 0.2635, 0.3965, 0.1308, 0.3016, 0.2027, 0.3572, 0.1968, 0.3662, 0.1314, 0.2665, 0.1369, 0.2924, 0.1308, 0.3016, 0.05539, 0.694, 0.06007, 0.7326, 0.05541, 0.7332, 0.05433, 0.6628, 0.05912, 0.6761, 0.055, 0.6764, 0.055, 0.6764, 0.06006, 0.6935, 0.05539, 0.694, 0.05433, 0.6628, 0.05758, 0.6514, 0.05758, 0.6625, 0.05336, 0.6415, 0.05758, 0.6514, 0.05434, 0.6518, 0.7744, 0.3559, 0.7365, 0.3964, 0.733, 0.3909, 0.2741, 0.407, 0.2669, 0.3909, 0.2782, 0.4022, 0.2741, 0.407, 0.2918, 0.462, 0.2699, 0.4118, 0.7912, 0.3482, 0.779, 0.3628, 0.7744, 0.3559, 0.8569, 0.2833, 0.8654, 0.2621, 0.863, 0.2924, 0.7912, 0.3482, 0.863, 0.2924, 0.7972, 0.3571, 0.8624, 0.2577, 0.8877, 0.234, 0.8654, 0.2621, 0.8853, 0.2305, 0.8965, 0.2199, 0.8877, 0.234, 0.04414, 0.6758, 0.04799, 0.6625, 0.04693, 0.6761, 0.0458, 0.6511, 0.04799, 0.6625, 0.04579, 0.6622, 0.0458, 0.6511, 0.04876, 0.6404, 0.048, 0.6514, 0.6827, 0.4478, 0.5745, 0.6123, 0.6754, 0.441, 0.6754, 0.441, 0.5331, 0.5679, 0.6689, 0.4321, 0.3042, 0.4613, 0.3768, 0.6124, 0.2918, 0.462, 0.3173, 0.4478, 0.3957, 0.625, 0.3042, 0.4613, 0.2836, 0.3956, 0.3173, 0.4478, 0.2782, 0.4022, 0.3173, 0.4478, 0.2741, 0.407, 0.2782, 0.4022, 0.7259, 0.407, 0.6827, 0.4478, 0.7218, 0.4022, 0.6827, 0.4478, 0.7163, 0.3957, 0.7218, 0.4022, 0.09577, 0.6926, 0.09857, 0.625, 0.1055, 0.6917, 0.6048, 0.9793, 0.614, 0.954, 0.6186, 0.9793, 0.5, 0.7242, 0.5393, 0.7906, 0.5039, 0.7906, 0.5393, 0.7906, 0.5116, 0.8067, 0.5039, 0.7906, 0.5317, 0.8067, 0.5147, 0.8234, 0.5116, 0.8067, 0.6233, 0.6122, 0.6958, 0.4612, 0.7082, 0.4619, 0.4667, 0.5676, 0.3245, 0.441, 0.3308, 0.4318, 0.6043, 0.6249, 0.6827, 0.4478, 0.6958, 0.4612, 0.6138, 0.7752, 0.6095, 0.954, 0.6094, 0.7752, 0.4255, 0.6123, 0.3173, 0.4478, 0.3245, 0.441, 0.1152, 0.7039, 0.1055, 0.6791, 0.1151, 0.6791, 0.1235, 0.3351, 0.1308, 0.3016, 0.1968, 0.3662, 0.1151, 0.6559, 0.1056, 0.625, 0.1152, 0.625, 0.7713, 0.4045, 0.7806, 0.3804, 0.8032, 0.3661, 0.1152, 0.7039, 0.1056, 0.7342, 0.1055, 0.7039, 0.1151, 0.6791, 0.1055, 0.6558, 0.1151, 0.6559, 0.2287, 0.4046, 0.1148, 0.3466, 0.1235, 0.3351, 0.8851, 0.3466, 0.7713, 0.4045, 0.8765, 0.335, 0.6379, 0.6977, 0.6283, 0.6821, 0.6379, 0.6821, 0.9392, 0.3893, 0.8188, 0.5207, 0.7867, 0.4959, 0.2362, 0.4347, 0.08101, 0.3732, 0.1148, 0.3466, 0.9189, 0.3732, 0.7638, 0.4347, 0.8851, 0.3466, 0.6379, 0.7452, 0.6283, 0.6977, 0.6379, 0.6977, 0.6475, 0.7733, 0.6379, 0.8336, 0.6379, 0.7733, 0.6379, 0.8023, 0.6283, 0.7738, 0.6379, 0.7738, 0.6475, 0.7129, 0.6379, 0.6689, 0.6475, 0.6689, 0.1812, 0.5208, 0.06076, 0.3893, 0.2133, 0.496, 0.04066, 0.625, 0.006612, 0.5634, 0.07536, 0.6199, 0.1496, 0.5672, 0.01472, 0.5014, 0.02762, 0.4534, 0.9852, 0.5013, 0.8504, 0.5671, 0.9723, 0.4534, 0.6379, 0.8944, 0.6283, 0.8484, 0.6379, 0.8484, 0.1346, 0.6687, 0.1249, 0.625, 0.1346, 0.625, 0.9934, 0.5633, 0.9594, 0.6249, 0.9247, 0.6198, 0.6379, 0.9896, 0.6283, 0.9468, 0.6379, 0.9468, 0.6475, 0.9022, 0.6379, 0.8714, 0.6475, 0.8714, 0.6379, 0.8484, 0.6283, 0.8023, 0.6379, 0.8023, 0.9723, 0.4534, 0.8188, 0.5207, 0.9594, 0.4054, 0.1812, 0.5208, 0.02762, 0.4534, 0.04051, 0.4054, 0.6475, 0.7733, 0.6379, 0.7129, 0.6475, 0.7129, 0.6475, 0.8336, 0.6379, 0.8714, 0.6379, 0.8336, 0.6379, 0.8944, 0.6283, 0.9468, 0.6283, 0.8944, 0.9852, 0.5013, 0.9247, 0.6198, 0.8821, 0.6135, 0.07536, 0.6199, 0.01472, 0.5014, 0.1179, 0.6136, 0.2133, 0.496, 0.08101, 0.3732, 0.2454, 0.4712, 0.6475, 0.6249, 0.6379, 0.6689, 0.6379, 0.6249, 0.6379, 0.7738, 0.6283, 0.7452, 0.6379, 0.7452, 0.9189, 0.3732, 0.7867, 0.4959, 0.7546, 0.4712, 0.0126, 0.7067, 0.01586, 0.7064, 0.01573, 0.7167, 0.01586, 0.7064, 0.01894, 0.7064, 0.01796, 0.7167, 0.5596, 0.9219, 0.57, 0.6249, 0.57, 0.9125, 0.01585, 0.6954, 0.01586, 0.7064, 0.0126, 0.7067, 0.01893, 0.6954, 0.01894, 0.7064, 0.01586, 0.7064, 0.5529, 0.9077, 0.57, 0.6249, 0.57, 0.6249, 0.01153, 0.6821, 0.01568, 0.6817, 0.01585, 0.6954, 0.01568, 0.6817, 0.0196, 0.6817, 0.01893, 0.6954, 0.549, 0.888, 0.57, 0.6249, 0.5529, 0.9077, 0.1186, 0.2129, 0.1206, 0.2217, 0.1106, 0.2116, 0.01084, 0.6646, 0.01555, 0.6642, 0.01568, 0.6817, 0.1059, 0.2021, 0.1106, 0.2116, 0.09889, 0.2, 0.1466, 0.2387, 0.1452, 0.2463, 0.1206, 0.2217, 0.01085, 0.6255, 0.01557, 0.625, 0.01555, 0.6642, 0.01555, 0.6642, 0.01999, 0.6642, 0.0196, 0.6817, 0.6283, 0.9712, 0.6257, 1.0, 0.6213, 1.0, 0.1658, 0.2474, 0.1589, 0.26, 0.1452, 0.2463, 0.02001, 0.625, 0.01999, 0.6642, 0.01555, 0.6642, 0.7543, 0.2932, 0.7483, 0.2843, 0.8131, 0.2181, 0.6186, 0.9712, 0.6186, 0.9389, 0.6283, 0.9389, 0.8192, 0.2272, 0.8131, 0.2181, 0.8412, 0.2257, 0.7416, 0.307, 0.7483, 0.2843, 0.7543, 0.2932, 0.6003, 0.6449, 0.5959, 0.6449, 0.5932, 0.6249, 0.2243, 0.3254, 0.1589, 0.26, 0.1658, 0.2474, 0.2759, 0.3769, 0.2373, 0.3384, 0.2501, 0.3368, 0.5959, 0.7057, 0.5959, 0.6449, 0.6003, 0.6449, 0.2373, 0.3384, 0.2243, 0.3254, 0.2376, 0.3196, 0.7003, 0.3687, 0.6508, 0.394, 0.6527, 0.3791, 0.2892, 0.3582, 0.2929, 0.3529, 0.3027, 0.3628, 0.5959, 0.7213, 0.5959, 0.7057, 0.6004, 0.7057, 0.7071, 0.3528, 0.7416, 0.307, 0.7462, 0.3139, 0.08053, 0.6926, 0.07858, 0.7114, 0.07169, 0.7113, 0.02435, 0.7071, 0.02189, 0.7188, 0.02031, 0.7177, 0.1524, 0.6251, 0.1544, 0.625, 0.1544, 0.6362, 0.1265, 0.2126, 0.1141, 0.2041, 0.1158, 0.2015, 0.02648, 0.6824, 0.02435, 0.696, 0.02217, 0.6957, 0.1528, 0.2347, 0.1265, 0.2126, 0.1288, 0.2092, 0.1745, 0.2363, 0.1528, 0.2347, 0.1558, 0.2303, 0.2396, 0.3022, 0.1745, 0.2363, 0.1807, 0.2272, 0.2892, 0.3582, 0.2854, 0.3634, 0.2491, 0.3207, 0.2538, 0.3139, 0.2491, 0.3207, 0.2396, 0.3022, 0.7003, 0.3687, 0.7108, 0.3581, 0.7145, 0.3634, 0.9117, 0.1854, 0.9215, 0.1774, 0.916, 0.185, 0.01856, 0.7332, 0.01507, 0.7332, 0.01176, 0.7188, 0.9041, 0.1935, 0.9117, 0.1854, 0.9093, 0.1917, 0.02573, 0.7192, 0.01856, 0.7332, 0.02189, 0.7188, 0.8939, 0.2022, 0.9041, 0.1935, 0.9024, 0.1986, 0.02963, 0.7069, 0.02573, 0.7192, 0.02435, 0.7071, 0.0354, 0.6731, 0.03319, 0.692, 0.02648, 0.6824, 0.8812, 0.213, 0.8939, 0.2022, 0.8916, 0.2093, 0.03319, 0.692, 0.02963, 0.7069, 0.02435, 0.696, 0.0354, 0.6303, 0.0354, 0.6731, 0.02779, 0.6651, 0.8532, 0.2387, 0.8812, 0.213, 0.8791, 0.2218, 0.1658, 0.2474, 0.1466, 0.2387, 0.1528, 0.2347, 0.7754, 0.3255, 0.7622, 0.3197, 0.834, 0.2475, 0.834, 0.2475, 0.8532, 0.2387, 0.8545, 0.2464, 0.7625, 0.3385, 0.7497, 0.3369, 0.7622, 0.3197, 0.2396, 0.3022, 0.2376, 0.3196, 0.1658, 0.2474, 0.2854, 0.3634, 0.2804, 0.3704, 0.2501, 0.3368, 0.2491, 0.3207, 0.2501, 0.3368, 0.2376, 0.3196, 0.2925, 0.3824, 0.337, 0.4224, 0.3308, 0.4318, 0.2881, 0.3891, 0.2759, 0.3769, 0.2804, 0.3704, 0.7239, 0.377, 0.7194, 0.3705, 0.7497, 0.3369, 0.08815, 0.6937, 0.08632, 0.7114, 0.07858, 0.7114, 0.1457, 0.6269, 0.1471, 0.625, 0.1471, 0.6374, 0.7145, 0.3634, 0.7508, 0.3207, 0.7497, 0.3369, 0.2804, 0.3704, 0.2854, 0.3634, 0.2967, 0.3747, 0.6004, 0.7213, 0.6003, 0.7752, 0.5958, 0.7752, 0.7508, 0.3207, 0.7603, 0.3022, 0.7622, 0.3197, 0.834, 0.2475, 0.8253, 0.2364, 0.847, 0.2348, 0.7603, 0.3022, 0.8253, 0.2364, 0.834, 0.2475, 0.0, 0.6303, 0.007675, 0.6261, 0.007668, 0.6651, 1.108e-09, 0.6731, 0.007668, 0.6651, 0.008741, 0.6824, 0.001986, 0.692, 0.008741, 0.6824, 0.01039, 0.696, 0.005079, 0.7069, 0.01039, 0.696, 0.0104, 0.7071, 0.007912, 0.7192, 0.0104, 0.7071, 0.01176, 0.7188, 0.1457, 0.6269, 0.1457, 0.6354, 0.1442, 0.6325, 0.6973, 0.3627, 0.7071, 0.3528, 0.7108, 0.3581, 0.2584, 0.3071, 0.2538, 0.3139, 0.2456, 0.2932, 0.2929, 0.3529, 0.2892, 0.3582, 0.2538, 0.3139, 0.2456, 0.2932, 0.1807, 0.2272, 0.1868, 0.2181, 0.1807, 0.2272, 0.1558, 0.2303, 0.1588, 0.2258, 0.02467, 0.6255, 0.02466, 0.6646, 0.01999, 0.6642, 0.02372, 0.6821, 0.02217, 0.6957, 0.01893, 0.6954, 0.02466, 0.6646, 0.02372, 0.6821, 0.0196, 0.6817, 0.01893, 0.6954, 0.02217, 0.6957, 0.02218, 0.7067, 0.02218, 0.7067, 0.02031, 0.7177, 0.01796, 0.7167, 0.7108, 0.3581, 0.7462, 0.3139, 0.7508, 0.3207, 0.2854, 0.3634, 0.2892, 0.3582, 0.2997, 0.3687, 0.2997, 0.3687, 0.3027, 0.3628, 0.3474, 0.3792, 0.7462, 0.3139, 0.7543, 0.2932, 0.7603, 0.3022, 0.8253, 0.2364, 0.8192, 0.2272, 0.8441, 0.2303, 0.7603, 0.3022, 0.7543, 0.2932, 0.8192, 0.2272, 0.847, 0.2348, 0.8441, 0.2303, 0.871, 0.2091, 0.8733, 0.2127, 0.871, 0.2091, 0.8841, 0.2015, 0.008741, 0.6824, 0.01153, 0.6821, 0.01259, 0.6957, 0.01259, 0.6957, 0.0126, 0.7067, 0.0104, 0.7071, 0.0104, 0.7071, 0.0126, 0.7067, 0.01336, 0.7177, 0.659, 0.4124, 0.663, 0.4225, 0.5055, 0.5095, 0.663, 0.4225, 0.6689, 0.4321, 0.5331, 0.5679, 0.3492, 0.3941, 0.3474, 0.3792, 0.4849, 0.4512, 0.341, 0.4124, 0.3492, 0.3941, 0.4988, 0.4714, 0.2925, 0.3824, 0.2967, 0.3747, 0.341, 0.4124, 0.2997, 0.3687, 0.3492, 0.3941, 0.341, 0.4124, 0.7003, 0.3687, 0.7033, 0.3746, 0.659, 0.4124, 0.7074, 0.3825, 0.663, 0.4225, 0.659, 0.4124, 0.08053, 0.6926, 0.0708, 0.6917, 0.07773, 0.625, 0.5957, 0.954, 0.6001, 0.954, 0.6048, 0.9793, 0.5, 0.7242, 0.5039, 0.6577, 0.5393, 0.6577, 0.5039, 0.6577, 0.5116, 0.6417, 0.5317, 0.6417, 0.5147, 0.6249, 0.5285, 0.6249, 0.5317, 0.6417, 0.6508, 0.394, 0.5013, 0.4713, 0.5152, 0.4511, 0.337, 0.4224, 0.4945, 0.5095, 0.4667, 0.5676, 0.659, 0.4124, 0.5, 0.4942, 0.5013, 0.4713, 0.6003, 0.7752, 0.6001, 0.954, 0.5957, 0.954, 0.341, 0.4124, 0.5, 0.4943, 0.4945, 0.5095, 0.1152, 0.6801, 0.1153, 0.6553, 0.1249, 0.6553, 0.2517, 0.2843, 0.1868, 0.2181, 0.2122, 0.2027, 0.2122, 0.2027, 0.2888, 0.315, 0.2517, 0.2843, 0.1153, 0.7342, 0.1152, 0.7034, 0.1249, 0.7033, 0.7877, 0.2027, 0.8131, 0.2181, 0.7483, 0.2843, 0.7483, 0.2843, 0.7323, 0.3085, 0.7111, 0.3149, 0.1153, 0.6553, 0.1153, 0.625, 0.1249, 0.625, 0.1152, 0.7034, 0.1152, 0.6801, 0.1249, 0.6801, 0.2888, 0.315, 0.2122, 0.2027, 0.2198, 0.1901, 0.7111, 0.3149, 0.6855, 0.3179, 0.7801, 0.19, 0.6186, 0.9389, 0.6186, 0.9234, 0.6283, 0.9234, 0.7564, 0.117, 0.6407, 0.2785, 0.6272, 0.2352, 0.3145, 0.318, 0.2198, 0.1901, 0.2345, 0.1444, 0.6855, 0.3179, 0.6543, 0.3217, 0.7654, 0.1444, 0.6186, 0.9234, 0.6186, 0.8775, 0.6283, 0.8775, 0.6572, 0.7539, 0.6475, 0.7539, 0.6475, 0.6935, 0.6186, 0.8499, 0.6186, 0.8224, 0.6283, 0.8224, 0.6475, 0.8582, 0.6475, 0.8142, 0.6572, 0.8142, 0.2435, 0.117, 0.2524, 0.08958, 0.3728, 0.2352, 0.3726, 0.01787, 0.4119, 0.0, 0.4288, 0.04648, 0.4038, 0.1882, 0.2884, 0.06469, 0.3244, 0.03981, 0.5961, 0.1882, 0.5651, 0.1412, 0.6755, 0.0398, 0.6186, 0.7743, 0.6186, 0.7263, 0.6283, 0.7263, 0.1442, 0.6687, 0.1346, 0.6687, 0.1346, 0.625, 0.6273, 0.01787, 0.5684, 0.089, 0.5711, 0.04647, 0.6186, 0.6704, 0.6186, 0.6249, 0.6283, 0.6249, 0.6475, 0.6557, 0.6475, 0.6249, 0.6572, 0.6249, 0.6186, 0.8224, 0.6186, 0.7743, 0.6283, 0.7743, 0.6272, 0.2352, 0.5961, 0.1882, 0.7115, 0.06469, 0.3728, 0.2352, 0.2524, 0.08958, 0.2884, 0.06469, 0.6475, 0.8142, 0.6475, 0.7539, 0.6572, 0.7539, 0.6572, 0.6935, 0.6475, 0.6935, 0.6475, 0.6557, 0.6283, 0.7263, 0.6186, 0.7263, 0.6186, 0.6704, 0.6755, 0.0398, 0.5651, 0.1412, 0.5684, 0.089, 0.3244, 0.03981, 0.3726, 0.01787, 0.4315, 0.08901, 0.2345, 0.1444, 0.2435, 0.117, 0.3592, 0.2785, 0.6572, 0.9022, 0.6475, 0.9022, 0.6475, 0.8582, 0.6186, 0.8775, 0.6186, 0.8499, 0.6283, 0.8499, 0.7654, 0.1444, 0.6543, 0.3217, 0.6407, 0.2785, 0.048, 0.6514, 0.04876, 0.6404, 0.05113, 0.6415, 0.05126, 0.6518, 0.05113, 0.6415, 0.05336, 0.6415, 0.5806, 0.6251, 0.584, 0.6249, 0.591, 0.6344, 0.048, 0.6514, 0.05126, 0.6518, 0.05126, 0.6628, 0.05126, 0.6518, 0.05434, 0.6518, 0.05433, 0.6628, 0.5739, 0.6392, 0.5806, 0.6251, 0.591, 0.9221, 0.04693, 0.6761, 0.04799, 0.6625, 0.05126, 0.6628, 0.05108, 0.6764, 0.05126, 0.6628, 0.05433, 0.6628, 0.5739, 0.6392, 0.591, 0.9221, 0.57, 0.659, 0.1131, 0.221, 0.102, 0.2079, 0.1106, 0.2116, 0.04624, 0.6935, 0.04693, 0.6761, 0.05108, 0.6764, 0.102, 0.2079, 0.09302, 0.1975, 0.09889, 0.2, 0.1394, 0.2494, 0.1131, 0.221, 0.1206, 0.2217, 0.04625, 0.7326, 0.04624, 0.6935, 0.05095, 0.694, 0.05095, 0.694, 0.05108, 0.6764, 0.055, 0.6764, 0.6309, 0.6249, 0.6353, 0.6249, 0.6379, 0.6513, 0.1502, 0.2707, 0.1394, 0.2494, 0.1452, 0.2463, 0.05095, 0.694, 0.05539, 0.694, 0.05541, 0.7332, 0.7972, 0.3571, 0.863, 0.2924, 0.8692, 0.3016, 0.6379, 0.6821, 0.6283, 0.6821, 0.6283, 0.6513, 0.863, 0.2924, 0.8654, 0.2621, 0.8685, 0.2665, 0.7972, 0.3571, 0.8032, 0.3661, 0.7836, 0.3696, 0.6094, 0.6449, 0.6068, 0.6249, 0.6164, 0.6249, 0.1502, 0.2707, 0.1589, 0.26, 0.2243, 0.3254, 0.2386, 0.354, 0.2373, 0.3384, 0.2759, 0.3769, 0.6094, 0.6449, 0.6138, 0.6449, 0.6137, 0.7057, 0.2224, 0.3424, 0.2243, 0.3254, 0.2373, 0.3384, 0.7082, 0.4619, 0.6958, 0.4612, 0.7259, 0.407, 0.2699, 0.4118, 0.26, 0.402, 0.2635, 0.3965, 0.6137, 0.7213, 0.6093, 0.7213, 0.6093, 0.7057, 0.779, 0.3628, 0.7836, 0.3696, 0.74, 0.4019, 0.09577, 0.6926, 0.1055, 0.6917, 0.1046, 0.7113, 0.05571, 0.6404, 0.05729, 0.6394, 0.05975, 0.6511, 0.1501, 0.6362, 0.1499, 0.625, 0.1522, 0.6251, 0.1034, 0.2199, 0.1052, 0.2173, 0.1145, 0.2305, 0.05758, 0.6625, 0.05975, 0.6622, 0.06188, 0.6758, 0.1122, 0.234, 0.1145, 0.2305, 0.1375, 0.2576, 0.1345, 0.2621, 0.1375, 0.2576, 0.143, 0.2833, 0.1369, 0.2924, 0.143, 0.2833, 0.2088, 0.3482, 0.2635, 0.3965, 0.221, 0.3628, 0.2255, 0.3559, 0.221, 0.3628, 0.2027, 0.3572, 0.2088, 0.3482, 0.7259, 0.407, 0.7218, 0.4022, 0.733, 0.3909, 0.916, 0.185, 0.9232, 0.1798, 0.9148, 0.1899, 0.04717, 0.6394, 0.05048, 0.625, 0.05396, 0.625, 0.9093, 0.1917, 0.9148, 0.1899, 0.9068, 0.1976, 0.05729, 0.6394, 0.05396, 0.625, 0.06113, 0.639, 0.9024, 0.1986, 0.9068, 0.1976, 0.8978, 0.208, 0.05975, 0.6511, 0.06113, 0.639, 0.06503, 0.6512, 0.06188, 0.6758, 0.06859, 0.6662, 0.0708, 0.685, 0.8916, 0.2093, 0.8978, 0.208, 0.8866, 0.2211, 0.05975, 0.6622, 0.06503, 0.6512, 0.06859, 0.6662, 0.06319, 0.6931, 0.0708, 0.685, 0.0708, 0.7278, 0.8791, 0.2218, 0.8866, 0.2211, 0.8604, 0.2495, 0.1375, 0.2576, 0.1394, 0.2494, 0.1502, 0.2707, 0.7754, 0.3255, 0.8408, 0.2601, 0.8496, 0.2708, 0.8545, 0.2464, 0.8604, 0.2495, 0.8496, 0.2708, 0.7625, 0.3385, 0.7754, 0.3255, 0.7775, 0.3425, 0.2088, 0.3482, 0.143, 0.2833, 0.1502, 0.2707, 0.2669, 0.3909, 0.2255, 0.3559, 0.2386, 0.354, 0.2255, 0.3559, 0.2088, 0.3482, 0.2224, 0.3424, 0.3308, 0.4318, 0.3245, 0.441, 0.2836, 0.3956, 0.2881, 0.3891, 0.2836, 0.3956, 0.2716, 0.3836, 0.7239, 0.377, 0.7625, 0.3385, 0.7612, 0.354, 0.08815, 0.6937, 0.09577, 0.6926, 0.09772, 0.7114, 0.1485, 0.6354, 0.1485, 0.6269, 0.1499, 0.625, 0.7612, 0.354, 0.7744, 0.3559, 0.733, 0.3909, 0.2782, 0.4022, 0.2669, 0.3909, 0.2716, 0.3836, 0.6138, 0.7752, 0.6094, 0.7752, 0.6093, 0.7213, 0.7775, 0.3425, 0.7912, 0.3482, 0.7744, 0.3559, 0.8496, 0.2708, 0.8604, 0.2495, 0.8624, 0.2577, 0.8496, 0.2708, 0.8569, 0.2833, 0.7912, 0.3482, 0.0354, 0.7279, 0.0354, 0.685, 0.04307, 0.6931, 0.0354, 0.685, 0.03739, 0.6662, 0.04414, 0.6758, 0.03739, 0.6662, 0.04048, 0.6513, 0.04579, 0.6622, 0.04048, 0.6513, 0.04331, 0.639, 0.0458, 0.6511, 0.04331, 0.639, 0.05048, 0.625, 0.04717, 0.6394, 0.1471, 0.6298, 0.1485, 0.6269, 0.1485, 0.6354, 0.7302, 0.4117, 0.7259, 0.407, 0.7365, 0.3964, 0.2164, 0.3697, 0.1968, 0.3662, 0.2027, 0.3572, 0.26, 0.402, 0.2164, 0.3697, 0.221, 0.3628, 0.1308, 0.3016, 0.1369, 0.2924, 0.2027, 0.3572, 0.1314, 0.2665, 0.1345, 0.2621, 0.1369, 0.2924, 0.05539, 0.694, 0.06006, 0.6935, 0.06007, 0.7326, 0.05433, 0.6628, 0.05758, 0.6625, 0.05912, 0.6761, 0.055, 0.6764, 0.05912, 0.6761, 0.06006, 0.6935, 0.05433, 0.6628, 0.05434, 0.6518, 0.05758, 0.6514, 0.05336, 0.6415, 0.05571, 0.6404, 0.05758, 0.6514, 0.7744, 0.3559, 0.779, 0.3628, 0.7365, 0.3964, 0.2741, 0.407, 0.2635, 0.3965, 0.2669, 0.3909, 0.2741, 0.407, 0.3042, 0.4613, 0.2918, 0.462, 0.7912, 0.3482, 0.7972, 0.3571, 0.779, 0.3628, 0.8569, 0.2833, 0.8624, 0.2577, 0.8654, 0.2621, 0.7912, 0.3482, 0.8569, 0.2833, 0.863, 0.2924, 0.8624, 0.2577, 0.8853, 0.2305, 0.8877, 0.234, 0.8853, 0.2305, 0.8947, 0.2174, 0.8965, 0.2199, 0.04414, 0.6758, 0.04579, 0.6622, 0.04799, 0.6625, 0.0458, 0.6511, 0.048, 0.6514, 0.04799, 0.6625, 0.0458, 0.6511, 0.04717, 0.6394, 0.04876, 0.6404, 0.6827, 0.4478, 0.5857, 0.6219, 0.5745, 0.6123, 0.6754, 0.441, 0.5745, 0.6123, 0.5331, 0.5679, 0.3042, 0.4613, 0.3957, 0.625, 0.3768, 0.6124, 0.3173, 0.4478, 0.4144, 0.622, 0.3957, 0.625, 0.2836, 0.3956, 0.3245, 0.441, 0.3173, 0.4478, 0.3173, 0.4478, 0.3042, 0.4613, 0.2741, 0.407, 0.7259, 0.407, 0.6958, 0.4612, 0.6827, 0.4478, 0.6827, 0.4478, 0.6754, 0.441, 0.7163, 0.3957, 0.09577, 0.6926, 0.0888, 0.6257, 0.09857, 0.625, 0.6048, 0.9793, 0.6095, 0.954, 0.614, 0.954, 0.5, 0.7242, 0.549, 0.7242, 0.5393, 0.7906, 0.5393, 0.7906, 0.5317, 0.8067, 0.5116, 0.8067, 0.5317, 0.8067, 0.5285, 0.8234, 0.5147, 0.8234, 0.6233, 0.6122, 0.6043, 0.6249, 0.6958, 0.4612, 0.4667, 0.5676, 0.4255, 0.6123, 0.3245, 0.441, 0.6043, 0.6249, 0.5857, 0.6219, 0.6827, 0.4478, 0.6138, 0.7752, 0.614, 0.954, 0.6095, 0.954, 0.4255, 0.6123, 0.4144, 0.622, 0.3173, 0.4478, 0.1152, 0.7039, 0.1055, 0.7039, 0.1055, 0.6791, 0.1968, 0.3662, 0.2194, 0.3805, 0.2287, 0.4046, 0.2287, 0.4046, 0.1235, 0.3351, 0.1968, 0.3662, 0.1151, 0.6559, 0.1055, 0.6558, 0.1056, 0.625, 0.8032, 0.3661, 0.8692, 0.3016, 0.8765, 0.335, 0.8765, 0.335, 0.7713, 0.4045, 0.8032, 0.3661, 0.1152, 0.7039, 0.1152, 0.7342, 0.1056, 0.7342, 0.1151, 0.6791, 0.1055, 0.6791, 0.1055, 0.6558, 0.2287, 0.4046, 0.2362, 0.4347, 0.1148, 0.3466, 0.8851, 0.3466, 0.7638, 0.4347, 0.7713, 0.4045, 0.6379, 0.6977, 0.6283, 0.6977, 0.6283, 0.6821, 0.9392, 0.3893, 0.9594, 0.4054, 0.8188, 0.5207, 0.2362, 0.4347, 0.2454, 0.4712, 0.08101, 0.3732, 0.9189, 0.3732, 0.7546, 0.4712, 0.7638, 0.4347, 0.6379, 0.7452, 0.6283, 0.7452, 0.6283, 0.6977, 0.6475, 0.7733, 0.6475, 0.8336, 0.6379, 0.8336, 0.6379, 0.8023, 0.6283, 0.8023, 0.6283, 0.7738, 0.6475, 0.7129, 0.6379, 0.7129, 0.6379, 0.6689, 0.1812, 0.5208, 0.04051, 0.4054, 0.06076, 0.3893, 0.04066, 0.625, 0.0, 0.6139, 0.006612, 0.5634, 0.1496, 0.5672, 0.1179, 0.6136, 0.01472, 0.5014, 0.9852, 0.5013, 0.8821, 0.6135, 0.8504, 0.5671, 0.6379, 0.8944, 0.6283, 0.8944, 0.6283, 0.8484, 0.1346, 0.6687, 0.1249, 0.6687, 0.1249, 0.625, 0.9934, 0.5633, 1.0, 0.6138, 0.9594, 0.6249, 0.6379, 0.9896, 0.6283, 0.9896, 0.6283, 0.9468, 0.6475, 0.9022, 0.6379, 0.9022, 0.6379, 0.8714, 0.6379, 0.8484, 0.6283, 0.8484, 0.6283, 0.8023, 0.9723, 0.4534, 0.8504, 0.5671, 0.8188, 0.5207, 0.1812, 0.5208, 0.1496, 0.5672, 0.02762, 0.4534, 0.6475, 0.7733, 0.6379, 0.7733, 0.6379, 0.7129, 0.6475, 0.8336, 0.6475, 0.8714, 0.6379, 0.8714, 0.6379, 0.8944, 0.6379, 0.9468, 0.6283, 0.9468, 0.9852, 0.5013, 0.9934, 0.5633, 0.9247, 0.6198, 0.07536, 0.6199, 0.006612, 0.5634, 0.01472, 0.5014, 0.2133, 0.496, 0.06076, 0.3893, 0.08101, 0.3732, 0.6475, 0.6249, 0.6475, 0.6689, 0.6379, 0.6689, 0.6379, 0.7738, 0.6283, 0.7738, 0.6283, 0.7452, 0.9189, 0.3732, 0.9392, 0.3893, 0.7867, 0.4959])
me_cube_001.use_remesh_preserve_volume = False
me_cube_001.use_remesh_preserve_attributes = False
me_cube_001.use_mirror_vertex_groups = False
me_cube_001.update()
arm_armature_001 = bpy.data.armatures.new('Armature.001')  # bones are not reproduced

# ---- objects
ob_armature = bpy.data.objects.new('Armature', arm_armature_001)
ob_bird = bpy.data.objects.new('Bird', me_cube_001)

# ---- transforms, parenting, visibility, modifiers, constraints
ob_armature.location = (0.0, 0.0, 0.0)
ob_armature.show_in_front = True
ob_armature.lineart.crease_threshold = 0.0
ob_bird.parent = ob_armature
ob_bird.location = (0.0, 0.0, 0.0)
ob_bird.lineart.crease_threshold = 0.0
_vg = ob_bird.vertex_groups.new(name='Torso')
for _i, _w in zip([12, 13, 14, 15, 16, 17, 19, 21, 28, 29, 30, 31, 34, 35, 36, 37, 46, 47, 48, 49, 50, 51, 72, 73, 74, 75, 83, 84, 85, 86, 104, 105, 106, 107, 108, 109, 110, 111, 112, 113, 114, 115, 116, 117, 118, 120, 121, 138, 139, 140, 141, 145, 149, 166, 167, 168, 169, 170, 171, 172, 173, 174, 175, 176, 177, 179, 181, 183, 185, 192, 193, 194, 195, 198, 199, 200, 201, 210, 211, 212, 213, 214, 215, 236, 237, 238, 239, 247, 248, 249, 250, 272, 273, 274, 275, 276, 277, 278, 279, 280, 281, 282, 283, 284, 285, 286, 288, 289, 306, 307, 308, 309], [0.06756, 0.06202, 0.3706, 0.3449, 0.8362, 0.8346, 0.06574, 0.06575, 0.03633, 0.8003, 0.9177, 0.05895, 0.0592, 0.9165, 0.7943, 0.0329, 0.06347, 0.06426, 0.8761, 0.8755, 0.9424, 0.9402, 0.0519, 0.6076, 0.8709, 0.06161, 0.05529, 0.6213, 0.8724, 0.06151, 0.142, 0.1079, 0.2568, 0.2504, 0.2982, 0.3044, 0.1129, 0.08149, 0.1791, 0.1767, 0.05771, 0.03672, 0.136, 0.1362, 0.004866, 0.02752, 0.02567, 0.07797, 0.02737, 0.01034, 0.07609, 0.5, 0.5, 0.06756, 0.06202, 0.0113, 0.01078, 0.3707, 0.3451, 0.9261, 0.925, 0.8363, 0.8347, 0.9677, 0.9667, 0.06574, 0.06575, 0.07333, 0.07738, 0.03633, 0.8004, 0.9177, 0.05895, 0.0592, 0.9165, 0.7943, 0.0329, 0.06347, 0.06426, 0.8761, 0.8755, 0.9424, 0.9402, 0.0519, 0.6076, 0.8709, 0.06161, 0.0553, 0.6213, 0.8724, 0.06151, 0.142, 0.1079, 0.2568, 0.2509, 0.2984, 0.3045, 0.1129, 0.08152, 0.1788, 0.1778, 0.05771, 0.03677, 0.1363, 0.1364, 0.00487, 0.02764, 0.02578, 0.07811, 0.02737, 0.01036, 0.0762]): _vg.add([_i], _w, 'REPLACE')
_vg = ob_bird.vertex_groups.new(name='Upper.Body')
for _i, _w in zip([8, 9, 10, 11, 12, 13, 14, 15, 26, 27, 28, 29, 36, 37, 38, 39, 52, 53, 54, 55, 70, 71, 72, 73, 81, 82, 83, 84, 104, 105, 108, 109, 110, 111, 114, 115, 118, 119, 139, 140, 158, 159, 160, 161, 162, 163, 164, 165, 166, 167, 168, 169, 170, 171, 172, 173, 190, 191, 192, 193, 200, 201, 202, 203, 216, 217, 218, 219, 234, 235, 236, 237, 245, 246, 247, 248, 272, 273, 276, 277, 278, 279, 282, 283, 286, 287, 307, 308], [0.06329, 0.06349, 0.8434, 0.8428, 0.6954, 0.688, 0.07484, 0.06349, 0.0324, 0.7638, 0.8588, 0.0548, 0.05206, 0.8567, 0.7637, 0.03239, 0.9132, 0.9124, 0.3369, 0.3379, 0.05178, 0.8233, 0.7823, 0.0584, 0.05168, 0.8236, 0.7865, 0.06463, 0.2609, 0.2055, 0.03299, 0.03748, 0.1826, 0.1321, 0.09347, 0.07032, 0.04366, 0.02889, 0.06519, 0.05114, 0.06329, 0.06349, 0.05623, 0.05738, 0.8434, 0.8428, 0.3456, 0.3463, 0.6954, 0.688, 0.8998, 0.8993, 0.07485, 0.0635, 0.03991, 0.0392, 0.0324, 0.7638, 0.8588, 0.0548, 0.05206, 0.8567, 0.7637, 0.03239, 0.9132, 0.9124, 0.3369, 0.3379, 0.05178, 0.8233, 0.7823, 0.0584, 0.05168, 0.8236, 0.7865, 0.06464, 0.2609, 0.2055, 0.03303, 0.0375, 0.1826, 0.1321, 0.09347, 0.07032, 0.04367, 0.02889, 0.06519, 0.05114]): _vg.add([_i], _w, 'REPLACE')
_vg = ob_bird.vertex_groups.new(name='Head')
for _i, _w in zip([0, 1, 2, 3, 4, 5, 6, 7, 8, 9, 10, 11, 22, 23, 24, 25, 26, 27, 28, 37, 38, 39, 40, 41, 42, 43, 52, 53, 54, 55, 56, 57, 58, 59, 60, 61, 62, 63, 64, 65, 66, 67, 68, 69, 70, 71, 72, 77, 78, 79, 80, 81, 82, 83, 142, 143, 144, 146, 147, 148, 150, 151, 152, 153, 154, 155, 156, 157, 158, 159, 160, 161, 162, 163, 164, 165, 168, 169, 186, 187, 188, 189, 190, 191, 192, 201, 202, 203, 204, 205, 206, 207, 216, 217, 218, 219, 220, 221, 222, 223, 224, 225, 226, 227, 228, 229, 230, 231, 232, 233, 234, 235, 236, 241, 242, 243, 244, 245, 246, 247], [0.9995, 0.9994, 0.999, 0.9984, 0.9983, 0.9979, 0.9907, 0.9904, 0.9351, 0.9348, 0.1272, 0.1276, 0.9991, 0.9995, 0.9992, 0.9944, 0.9579, 0.2251, 0.01384, 0.01379, 0.2251, 0.9577, 0.992, 0.9951, 0.9938, 0.9993, 0.03673, 0.03686, 0.6559, 0.6548, 0.9861, 0.9865, 0.9994, 0.9806, 0.9995, 0.9749, 0.9967, 0.9965, 1.004, 1.01, 0.9993, 0.9969, 0.997, 0.9917, 0.9469, 0.159, 0.001323, 0.9993, 0.9994, 0.9989, 0.9928, 0.9471, 0.1588, 0.001561, 0.9995, 0.9994, 0.9934, 0.999, 0.9984, 0.9987, 0.9983, 0.9979, 0.9996, 0.9521, 0.9907, 0.9904, 0.9988, 0.992, 0.9351, 0.9348, 0.9426, 0.9413, 0.1272, 0.1276, 0.6447, 0.6439, 0.05745, 0.05752, 0.9991, 0.9995, 0.9992, 0.9944, 0.9579, 0.2251, 0.01384, 0.01379, 0.2251, 0.9577, 0.992, 0.9951, 0.9938, 0.9993, 0.03673, 0.03686, 0.6559, 0.6548, 0.9861, 0.9865, 0.9994, 0.9806, 0.9995, 0.9749, 0.9967, 0.9965, 1.004, 1.01, 0.9993, 0.9969, 0.997, 0.9917, 0.9469, 0.159, 0.001323, 0.9993, 0.9994, 0.9989, 0.9928, 0.9471, 0.1588, 0.001561]): _vg.add([_i], _w, 'REPLACE')
_vg = ob_bird.vertex_groups.new(name='Inner.Wing.R')
for _i, _w in zip([12, 13, 14, 15, 16, 17, 28, 29, 30, 35, 36, 37, 50, 51, 72, 73, 74, 83, 84, 85, 104, 105, 106, 107, 108, 109, 110, 111, 112, 113, 114, 115, 116, 117, 118, 119, 120, 121, 122, 123, 124, 125, 130, 131, 132, 133, 135, 136, 137, 138, 139, 140, 141], [0.1795, 0.1981, 0.4915, 0.537, 0.08305, 0.08475, 0.05368, 0.1202, 0.01495, 0.01819, 0.1309, 0.05907, 0.02471, 0.03126, 0.1191, 0.2969, 0.05699, 0.1081, 0.2723, 0.05489, 0.4667, 0.593, 0.6319, 0.6403, 0.5855, 0.5751, 0.5193, 0.6492, 0.6816, 0.6847, 0.4654, 0.5472, 0.6962, 0.6908, 0.2689, 0.2455, 0.4949, 0.3982, 0.07575, 0.0545, 0.07517, 0.07329, 0.1722, 0.1801, 0.1251, 0.1555, 0.01528, 0.02026, 0.0005485, 0.6367, 0.3616, 0.3449, 0.6288]): _vg.add([_i], _w, 'REPLACE')
_vg = ob_bird.vertex_groups.new(name='Outer.Wing.R')
for _i, _w in zip([12, 13, 14, 15, 73, 84, 104, 105, 106, 107, 108, 109, 110, 111, 112, 113, 114, 115, 116, 117, 118, 119, 120, 121, 122, 123, 124, 125, 126, 127, 128, 129, 130, 131, 132, 133, 134, 135, 136, 137, 138, 139, 140, 141], [0.02793, 0.01711, 0.05442, 0.04342, 0.002075, 0.01057, 0.1213, 0.08654, 0.08566, 0.08431, 0.06836, 0.0701, 0.1786, 0.1325, 0.1214, 0.1212, 0.38, 0.3366, 0.1594, 0.1639, 0.6552, 0.6907, 0.4553, 0.5536, 0.9066, 0.9329, 0.916, 0.918, 0.996, 0.9966, 0.9782, 0.9828, 0.8073, 0.7996, 0.8442, 0.8055, 0.9811, 0.963, 0.9601, 0.9693, 0.2721, 0.5322, 0.5719, 0.2828]): _vg.add([_i], _w, 'REPLACE')
_vg = ob_bird.vertex_groups.new(name='Inner.Wing.L')
for _i, _w in zip([166, 167, 170, 171, 174, 175, 192, 193, 194, 199, 200, 201, 214, 215, 236, 237, 238, 247, 248, 249, 272, 273, 274, 275, 276, 277, 278, 279, 280, 281, 282, 283, 284, 285, 286, 287, 288, 289, 290, 291, 292, 293, 298, 299, 300, 301, 303, 304, 305, 306, 307, 308, 309], [0.1795, 0.1981, 0.4915, 0.5368, 0.08303, 0.08472, 0.05368, 0.1202, 0.01493, 0.01817, 0.1309, 0.05907, 0.0247, 0.03123, 0.1191, 0.2968, 0.05697, 0.1081, 0.2723, 0.05488, 0.4667, 0.593, 0.6318, 0.6395, 0.5851, 0.5749, 0.5193, 0.6492, 0.6822, 0.6828, 0.4655, 0.5471, 0.6957, 0.6907, 0.2689, 0.2455, 0.4948, 0.3981, 0.07575, 0.05449, 0.07516, 0.07329, 0.1722, 0.18, 0.1251, 0.1555, 0.0153, 0.02028, 0.0005478, 0.6365, 0.3616, 0.3449, 0.6287]): _vg.add([_i], _w, 'REPLACE')
_vg = ob_bird.vertex_groups.new(name='Outer.Wing.L')
for _i, _w in zip([166, 167, 170, 171, 237, 248, 272, 273, 274, 275, 276, 277, 278, 279, 280, 281, 282, 283, 284, 285, 286, 287, 288, 289, 290, 291, 292, 293, 294, 295, 296, 297, 298, 299, 300, 301, 302, 303, 304, 305, 306, 307, 308, 309], [0.02794, 0.01711, 0.05445, 0.04356, 0.002153, 0.01059, 0.1213, 0.08654, 0.08566, 0.0846, 0.0685, 0.07016, 0.1786, 0.1325, 0.1212, 0.1219, 0.38, 0.3366, 0.1596, 0.1638, 0.6552, 0.6907, 0.4553, 0.5536, 0.9066, 0.9329, 0.916, 0.918, 0.9961, 0.9966, 0.9782, 0.9827, 0.8073, 0.7996, 0.8442, 0.8055, 0.981, 0.963, 0.9601, 0.9693, 0.2722, 0.5322, 0.5719, 0.2828]): _vg.add([_i], _w, 'REPLACE')
_vg = ob_bird.vertex_groups.new(name='Lower.Body')
for _i, _w in zip([16, 17, 18, 19, 20, 21, 30, 31, 32, 33, 34, 35, 44, 45, 46, 47, 48, 49, 74, 75, 76, 85, 86, 87, 88, 89, 90, 91, 94, 95, 145, 149, 174, 175, 178, 179, 180, 181, 182, 183, 184, 185, 194, 195, 196, 197, 198, 199, 208, 209, 210, 211, 212, 213, 238, 239, 240, 249, 250, 251, 252, 253, 256, 257, 260, 261], [0.05277, 0.05306, 0.9073, 0.9142, 0.9071, 0.9142, 0.02244, 0.9291, 0.9398, 0.9389, 0.9292, 0.02271, 0.9441, 0.9401, 0.9256, 0.9259, 0.1074, 0.1076, 0.0518, 0.9223, 0.927, 0.05164, 0.9222, 0.927, 0.188, 0.1656, 0.01333, 0.01932, 0.09927, 0.0877, 0.5, 0.5, 0.05283, 0.05312, 0.9149, 0.9155, 0.9151, 0.9155, 0.931, 0.9149, 0.9435, 0.9133, 0.0225, 0.9297, 0.9424, 0.9412, 0.9298, 0.02276, 0.9448, 0.9408, 0.9258, 0.9261, 0.1074, 0.1077, 0.05185, 0.9233, 0.9317, 0.05169, 0.9232, 0.9323, 0.2775, 0.279, 0.03964, 0.04016, 0.1451, 0.1456]): _vg.add([_i], _w, 'REPLACE')
_vg = ob_bird.vertex_groups.new(name='Tail')
for _i, _w in zip([18, 20, 32, 33, 44, 45, 76, 87, 88, 89, 90, 91, 92, 93, 94, 95, 96, 97, 98, 99, 100, 101, 102, 103, 178, 180, 182, 184, 196, 197, 208, 209, 240, 251, 252, 253, 254, 255, 256, 257, 258, 259, 260, 261, 262, 263, 264, 265, 266, 267, 268, 269, 270, 271], [0.07811, 0.07833, 0.05015, 0.05101, 0.04253, 0.04983, 0.06103, 0.06101, 0.8109, 0.8333, 0.9681, 0.9651, 0.9851, 0.9832, 0.9002, 0.9117, 0.9904, 0.9905, 0.9996, 0.9998, 0.9995, 0.9996, 0.9992, 0.9987, 0.07051, 0.07032, 0.05735, 0.04133, 0.04517, 0.04745, 0.04098, 0.04833, 0.0563, 0.05571, 0.7214, 0.7199, 0.9789, 0.9833, 0.9549, 0.9547, 0.982, 0.9807, 0.8544, 0.8538, 0.9857, 0.9857, 0.9998, 0.9999, 0.9998, 0.9998, 0.9995, 0.9995, 0.9988, 0.9988]): _vg.add([_i], _w, 'REPLACE')
_m = ob_bird.modifiers.new('Armature', 'ARMATURE')
_m.object = ob_armature

# ---- collection membership
col_collection_1.objects.link(ob_armature)
col_collection_1.objects.link(ob_bird)

# ---- scene / render settings (as saved in the file)
scene.frame_start = 0; scene.frame_end = 46; scene.frame_set(9)
scene.render.engine = 'BLENDER_EEVEE_NEXT'
scene.render.resolution_percentage = 50
scene.render.dither_intensity = 0.0
scene.cycles.use_denoising = False
scene.cycles.samples = 128
scene.cycles.sampling_pattern = 'TABULATED_SOBOL'
scene.cycles.use_adaptive_sampling = False
scene.cycles.use_light_tree = False
scene.cycles.blur_glossy = 0.0
scene.cycles.sample_clamp_indirect = 0.0
scene.view_settings.view_transform = 'Standard'
bpy.context.view_layer.update()

# ---- added for rendering (the .blend has no active camera and no usable light): camera, sun
cam_auto = bpy.data.cameras.new('AutoCamera')
cam_auto.lens = 50.0
cam_auto.sensor_width = 36.0
cam_auto.clip_end = 1000.0
ob_auto_camera = bpy.data.objects.new('AutoCamera', cam_auto)
scene.collection.objects.link(ob_auto_camera)
ob_auto_camera.location = (10.3124, -12.1403, 8.36747)
ob_auto_camera.rotation_euler = (1.09748, -7.21219e-08, 0.694738)
scene.camera = ob_auto_camera
light_auto_sun = bpy.data.lights.new('AutoSun', 'SUN')
light_auto_sun.energy = 3.0
light_auto_sun.angle = 0.0523599
ob_auto_sun = bpy.data.objects.new('AutoSun', light_auto_sun)
scene.collection.objects.link(ob_auto_sun)
ob_auto_sun.rotation_euler = (0.872665, 0.174533, 0.523599)
bpy.context.view_layer.update()

